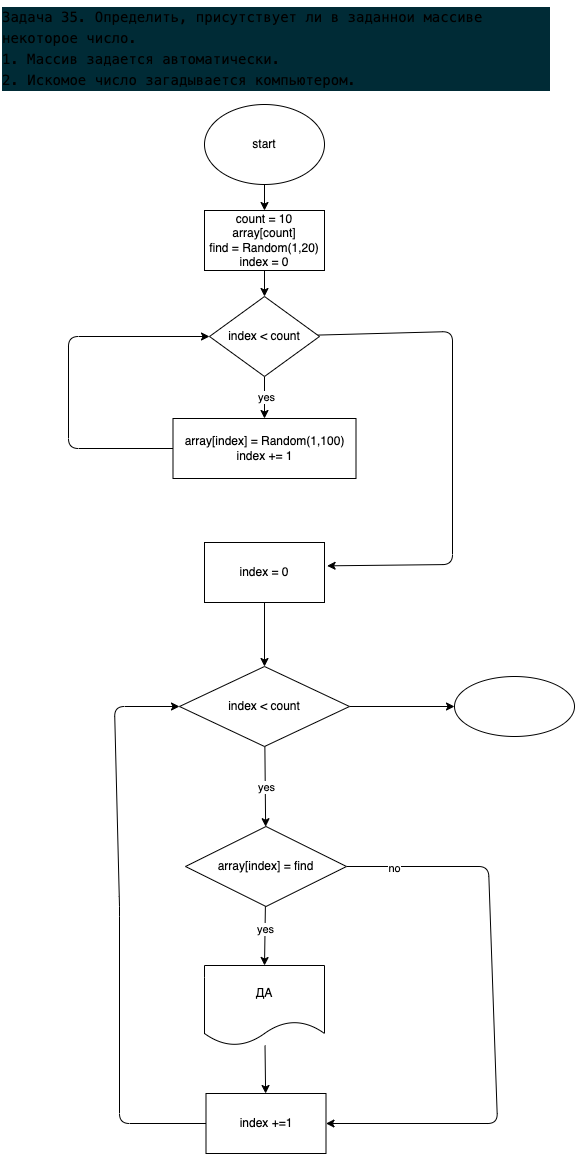

The diagram above was exported from draw.io. Its source (the exported page's mxGraphModel, read from the mxfile embedded in the PNG):
<mxGraphModel dx="780" dy="275" grid="0" gridSize="10" guides="1" tooltips="1" connect="1" arrows="1" fold="1" page="0" pageScale="1" pageWidth="827" pageHeight="1169" math="0" shadow="0">
  <root>
    <mxCell id="0" />
    <mxCell id="1" parent="0" />
    <mxCell id="3" value="&lt;div style=&quot;background-color: rgb(0 , 43 , 54) ; font-family: &amp;#34;menlo&amp;#34; , &amp;#34;monaco&amp;#34; , &amp;#34;courier new&amp;#34; , monospace ; font-weight: normal ; font-size: 14px ; line-height: 21px&quot;&gt;&lt;div&gt;&lt;span&gt;Задача 35. Определить, присутствует ли в заданнои массиве некоторое число.&lt;/span&gt;&lt;/div&gt;&lt;div&gt;&lt;span&gt;1. Массив задается автоматически.&lt;/span&gt;&lt;/div&gt;&lt;div&gt;&lt;span&gt;2. Искомое число загадывается компьютером.&lt;/span&gt;&lt;/div&gt;&lt;/div&gt;" style="text;whiteSpace=wrap;html=1;fontColor=default;" vertex="1" parent="1">
      <mxGeometry x="180" y="20" width="550" height="60" as="geometry" />
    </mxCell>
    <mxCell id="6" value="" style="edgeStyle=none;html=1;fontColor=default;" edge="1" parent="1" source="4" target="5">
      <mxGeometry relative="1" as="geometry" />
    </mxCell>
    <mxCell id="4" value="start" style="ellipse;whiteSpace=wrap;html=1;fontColor=default;" vertex="1" parent="1">
      <mxGeometry x="384" y="124" width="120" height="80" as="geometry" />
    </mxCell>
    <mxCell id="8" value="" style="edgeStyle=none;html=1;fontColor=default;" edge="1" parent="1" source="5" target="7">
      <mxGeometry relative="1" as="geometry" />
    </mxCell>
    <mxCell id="5" value="count = 10&lt;br&gt;array[count]&lt;br&gt;find = Random(1,20)&lt;br&gt;index = 0" style="whiteSpace=wrap;html=1;" vertex="1" parent="1">
      <mxGeometry x="384" y="230" width="120" height="60" as="geometry" />
    </mxCell>
    <mxCell id="10" value="" style="edgeStyle=none;html=1;fontColor=default;" edge="1" parent="1" source="7" target="9">
      <mxGeometry relative="1" as="geometry" />
    </mxCell>
    <mxCell id="11" value="yes" style="edgeLabel;html=1;align=center;verticalAlign=middle;resizable=0;points=[];fontColor=default;" vertex="1" connectable="0" parent="10">
      <mxGeometry x="-0.0244" y="1" relative="1" as="geometry">
        <mxPoint as="offset" />
      </mxGeometry>
    </mxCell>
    <mxCell id="14" value="" style="edgeStyle=none;html=1;fontColor=default;" edge="1" parent="1" source="7">
      <mxGeometry relative="1" as="geometry">
        <mxPoint x="506.58096866096867" y="585.334245014245" as="targetPoint" />
        <Array as="points">
          <mxPoint x="632" y="351" />
          <mxPoint x="632" y="584" />
        </Array>
      </mxGeometry>
    </mxCell>
    <mxCell id="7" value="index &amp;lt; count" style="rhombus;whiteSpace=wrap;html=1;" vertex="1" parent="1">
      <mxGeometry x="389" y="316" width="110" height="80" as="geometry" />
    </mxCell>
    <mxCell id="12" style="edgeStyle=none;html=1;entryX=0;entryY=0.5;entryDx=0;entryDy=0;fontColor=default;" edge="1" parent="1" source="9" target="7">
      <mxGeometry relative="1" as="geometry">
        <Array as="points">
          <mxPoint x="248" y="468" />
          <mxPoint x="248" y="356" />
        </Array>
      </mxGeometry>
    </mxCell>
    <mxCell id="9" value="array[index] = Random(1,100)&lt;br&gt;index += 1" style="whiteSpace=wrap;html=1;" vertex="1" parent="1">
      <mxGeometry x="352.5" y="438" width="183" height="60" as="geometry" />
    </mxCell>
    <mxCell id="17" value="" style="edgeStyle=none;html=1;fontColor=default;" edge="1" parent="1" source="15" target="16">
      <mxGeometry relative="1" as="geometry" />
    </mxCell>
    <mxCell id="15" value="index = 0" style="rounded=0;whiteSpace=wrap;html=1;fontColor=default;" vertex="1" parent="1">
      <mxGeometry x="384" y="562" width="120" height="60" as="geometry" />
    </mxCell>
    <mxCell id="19" value="" style="edgeStyle=none;html=1;fontColor=default;" edge="1" parent="1" source="16" target="18">
      <mxGeometry relative="1" as="geometry" />
    </mxCell>
    <mxCell id="20" value="yes" style="edgeLabel;html=1;align=center;verticalAlign=middle;resizable=0;points=[];fontColor=default;" vertex="1" connectable="0" parent="19">
      <mxGeometry x="0.025" y="1" relative="1" as="geometry">
        <mxPoint as="offset" />
      </mxGeometry>
    </mxCell>
    <mxCell id="30" value="" style="edgeStyle=none;html=1;fontColor=default;" edge="1" parent="1" source="16" target="29">
      <mxGeometry relative="1" as="geometry" />
    </mxCell>
    <mxCell id="16" value="index &amp;lt; count" style="rhombus;whiteSpace=wrap;html=1;rounded=0;" vertex="1" parent="1">
      <mxGeometry x="359" y="686" width="170" height="80" as="geometry" />
    </mxCell>
    <mxCell id="22" style="edgeStyle=none;html=1;entryX=0.5;entryY=0;entryDx=0;entryDy=0;fontColor=default;" edge="1" parent="1" source="18" target="21">
      <mxGeometry relative="1" as="geometry" />
    </mxCell>
    <mxCell id="23" value="yes" style="edgeLabel;html=1;align=center;verticalAlign=middle;resizable=0;points=[];fontColor=default;" vertex="1" connectable="0" parent="22">
      <mxGeometry x="-0.2144" relative="1" as="geometry">
        <mxPoint as="offset" />
      </mxGeometry>
    </mxCell>
    <mxCell id="26" style="edgeStyle=none;html=1;entryX=1;entryY=0.5;entryDx=0;entryDy=0;fontColor=default;" edge="1" parent="1" source="18" target="24">
      <mxGeometry relative="1" as="geometry">
        <Array as="points">
          <mxPoint x="668" y="886" />
          <mxPoint x="677" y="1143" />
        </Array>
      </mxGeometry>
    </mxCell>
    <mxCell id="27" value="no" style="edgeLabel;html=1;align=center;verticalAlign=middle;resizable=0;points=[];fontColor=default;" vertex="1" connectable="0" parent="26">
      <mxGeometry x="-0.8353" y="-1" relative="1" as="geometry">
        <mxPoint as="offset" />
      </mxGeometry>
    </mxCell>
    <mxCell id="18" value="array[index] = find" style="rhombus;whiteSpace=wrap;html=1;rounded=0;" vertex="1" parent="1">
      <mxGeometry x="365" y="846" width="161" height="80" as="geometry" />
    </mxCell>
    <mxCell id="25" value="" style="edgeStyle=none;html=1;fontColor=default;" edge="1" parent="1" source="21" target="24">
      <mxGeometry relative="1" as="geometry" />
    </mxCell>
    <mxCell id="21" value="ДА" style="shape=document;whiteSpace=wrap;html=1;boundedLbl=1;fontColor=default;" vertex="1" parent="1">
      <mxGeometry x="384" y="985" width="120" height="80" as="geometry" />
    </mxCell>
    <mxCell id="28" style="edgeStyle=none;html=1;entryX=0;entryY=0.5;entryDx=0;entryDy=0;fontColor=default;" edge="1" parent="1" source="24" target="16">
      <mxGeometry relative="1" as="geometry">
        <Array as="points">
          <mxPoint x="299" y="1143" />
          <mxPoint x="299" y="926" />
          <mxPoint x="294" y="726" />
        </Array>
      </mxGeometry>
    </mxCell>
    <mxCell id="24" value="index +=1" style="whiteSpace=wrap;html=1;" vertex="1" parent="1">
      <mxGeometry x="385.5" y="1113" width="120" height="60" as="geometry" />
    </mxCell>
    <mxCell id="29" value="" style="ellipse;whiteSpace=wrap;html=1;rounded=0;" vertex="1" parent="1">
      <mxGeometry x="634" y="696" width="120" height="60" as="geometry" />
    </mxCell>
  </root>
</mxGraphModel>